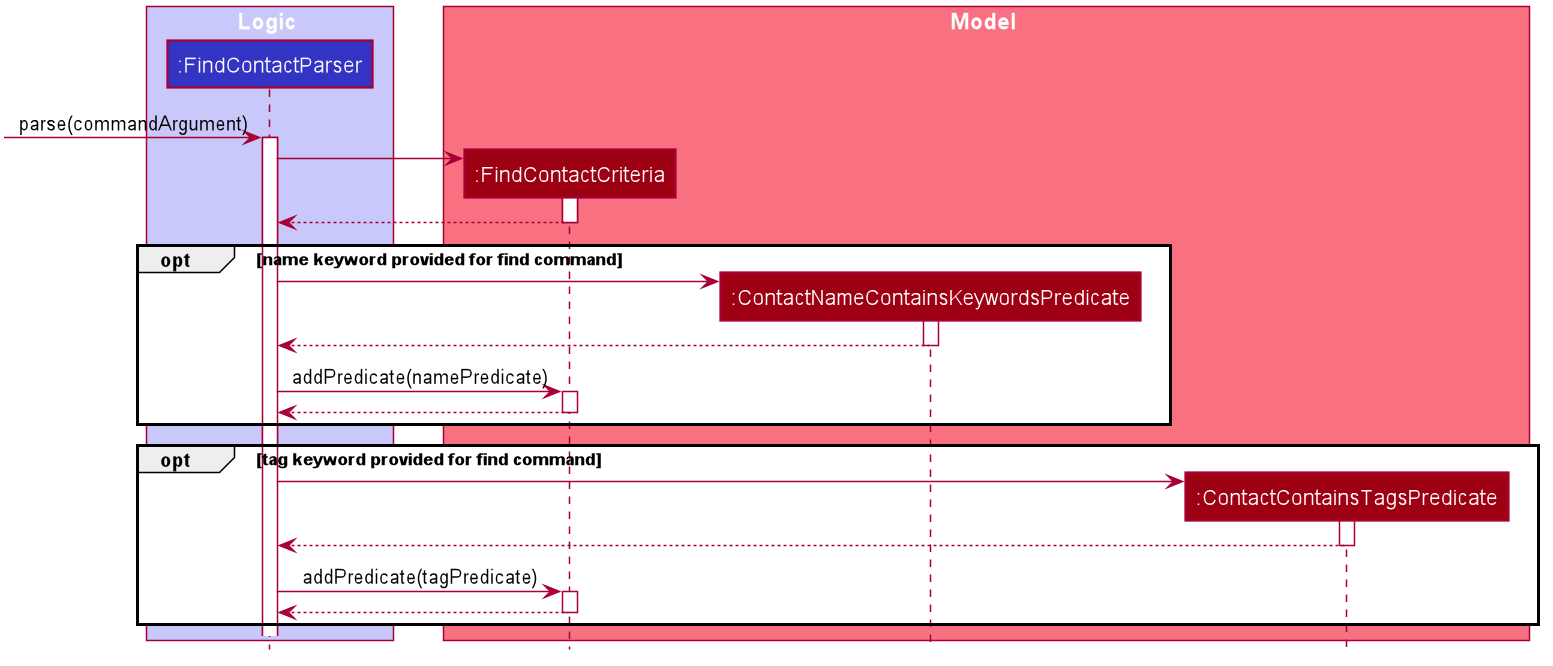

The diagram above was rendered by PlantUML. Its source (embedded in the PNG):
@startuml








skinparam BackgroundColor #FFFFFFF

skinparam Shadowing false

skinparam Class {
    FontColor #FFFFFF
    BorderThickness 1
    BorderColor #FFFFFF
    StereotypeFontColor #FFFFFF
    FontName Arial
}

skinparam Actor {
    BorderColor #000000
    Color #000000
    FontName Arial
}

skinparam Sequence {
    MessageAlign center
    BoxFontSize 15
    BoxPadding 0
    BoxFontColor #FFFFFF
    FontName Arial
}

skinparam Participant {
    FontColor #FFFFFFF
    Padding 20
}

skinparam MinClassWidth 50
skinparam ParticipantPadding 10
skinparam Shadowing false
skinparam DefaultTextAlignment center
skinparam packageStyle Rectangle

hide footbox
hide members
hide circle

box Logic #C8C8FA
participant ":FindContactParser" as FindContactParser #3333C4
end box

box Model #F97181
participant ":FindContactCriteria" as FindContactCriteria #9D0012
participant ":ContactNameContainsKeywordsPredicate" as ContactNameContainsKeywordsPredicate #9D0012
participant ":ContactContainsTagsPredicate" as ContactContainsTagsPredicate #9D0012
end box

[-> FindContactParser : parse(commandArgument)
activate FindContactParser

create FindContactCriteria
FindContactParser -> FindContactCriteria
activate FindContactCriteria

FindContactCriteria --> FindContactParser
deactivate FindContactCriteria

opt name keyword provided for find command
    create ContactNameContainsKeywordsPredicate
    FindContactParser -> ContactNameContainsKeywordsPredicate
    activate ContactNameContainsKeywordsPredicate

    ContactNameContainsKeywordsPredicate --> FindContactParser
    deactivate ContactNameContainsKeywordsPredicate

    FindContactParser -> FindContactCriteria : addPredicate(namePredicate)
    activate FindContactCriteria

    FindContactCriteria --> FindContactParser
    deactivate FindContactCriteria

end

opt tag keyword provided for find command
    create ContactContainsTagsPredicate
    FindContactParser -> ContactContainsTagsPredicate
    activate ContactContainsTagsPredicate

    ContactContainsTagsPredicate --> FindContactParser
    deactivate ContactContainsTagsPredicate

    FindContactParser -> FindContactCriteria : addPredicate(tagPredicate)
    activate FindContactCriteria

    FindContactCriteria --> FindContactParser
    deactivate FindContactCriteria

end

@enduml